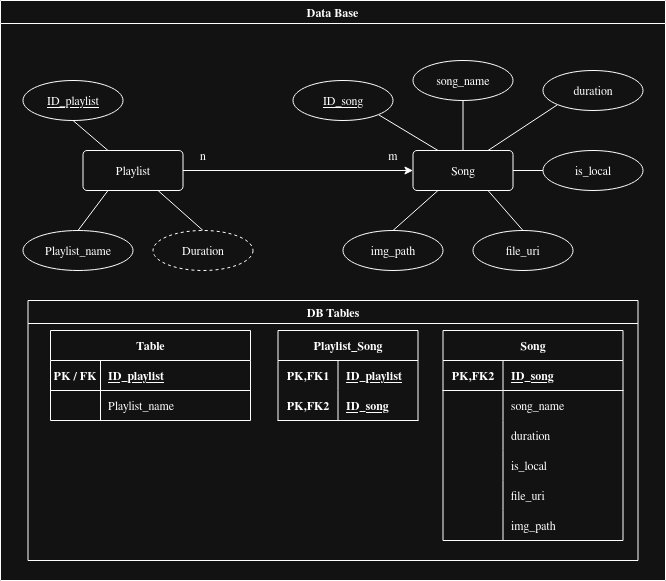

The diagram above was exported from draw.io. Its source (the exported page's mxGraphModel, read from the mxfile embedded in the PNG):
<mxGraphModel dx="1064" dy="586" grid="1" gridSize="10" guides="1" tooltips="1" connect="1" arrows="1" fold="1" page="1" pageScale="1" pageWidth="850" pageHeight="1100" math="0" shadow="0">
  <root>
    <mxCell id="0" />
    <mxCell id="1" parent="0" />
    <mxCell id="AMNfryXwFXCQLJkPAOrF-1" parent="1" style="shape=partialRectangle;connectable=0;fillColor=none;top=0;left=0;bottom=0;right=0;editable=1;overflow=hidden;whiteSpace=wrap;html=1;" value="" vertex="1">
      <mxGeometry height="30" width="55" x="500" y="460" as="geometry">
        <mxRectangle height="30" width="55" as="alternateBounds" />
      </mxGeometry>
    </mxCell>
    <mxCell id="AMNfryXwFXCQLJkPAOrF-2" parent="1" style="swimlane;whiteSpace=wrap;html=1;" value="Data Base" vertex="1">
      <mxGeometry height="580" width="665" x="10" y="20" as="geometry">
        <mxRectangle height="30" width="90" x="-830" y="10" as="alternateBounds" />
      </mxGeometry>
    </mxCell>
    <mxCell id="AMNfryXwFXCQLJkPAOrF-3" parent="AMNfryXwFXCQLJkPAOrF-2" style="swimlane;whiteSpace=wrap;html=1;startSize=23;" value="DB Tables" vertex="1">
      <mxGeometry height="260" width="610" x="27.5" y="300" as="geometry" />
    </mxCell>
    <mxCell id="AMNfryXwFXCQLJkPAOrF-4" parent="AMNfryXwFXCQLJkPAOrF-3" style="shape=table;startSize=30;container=1;collapsible=1;childLayout=tableLayout;fixedRows=1;rowLines=0;fontStyle=1;align=center;resizeLast=1;html=1;whiteSpace=wrap;" value="Playlist_Song" vertex="1">
      <mxGeometry height="90" width="140" x="250" y="30" as="geometry" />
    </mxCell>
    <mxCell id="AMNfryXwFXCQLJkPAOrF-5" parent="AMNfryXwFXCQLJkPAOrF-4" style="shape=tableRow;horizontal=0;startSize=0;swimlaneHead=0;swimlaneBody=0;fillColor=none;collapsible=0;dropTarget=0;points=[[0,0.5],[1,0.5]];portConstraint=eastwest;top=0;left=0;right=0;bottom=0;html=1;" value="" vertex="1">
      <mxGeometry height="30" width="140" y="30" as="geometry" />
    </mxCell>
    <mxCell id="AMNfryXwFXCQLJkPAOrF-6" parent="AMNfryXwFXCQLJkPAOrF-5" style="shape=partialRectangle;connectable=0;fillColor=none;top=0;left=0;bottom=0;right=0;fontStyle=1;overflow=hidden;html=1;whiteSpace=wrap;" value="PK,FK1" vertex="1">
      <mxGeometry height="30" width="60" as="geometry">
        <mxRectangle height="30" width="60" as="alternateBounds" />
      </mxGeometry>
    </mxCell>
    <mxCell id="AMNfryXwFXCQLJkPAOrF-7" parent="AMNfryXwFXCQLJkPAOrF-5" style="shape=partialRectangle;connectable=0;fillColor=none;top=0;left=0;bottom=0;right=0;align=left;spacingLeft=6;fontStyle=5;overflow=hidden;html=1;whiteSpace=wrap;" value="ID_playlist" vertex="1">
      <mxGeometry height="30" width="80" x="60" as="geometry">
        <mxRectangle height="30" width="80" as="alternateBounds" />
      </mxGeometry>
    </mxCell>
    <mxCell id="AMNfryXwFXCQLJkPAOrF-8" parent="AMNfryXwFXCQLJkPAOrF-4" style="shape=tableRow;horizontal=0;startSize=0;swimlaneHead=0;swimlaneBody=0;fillColor=none;collapsible=0;dropTarget=0;points=[[0,0.5],[1,0.5]];portConstraint=eastwest;top=0;left=0;right=0;bottom=1;html=1;" value="" vertex="1">
      <mxGeometry height="30" width="140" y="60" as="geometry" />
    </mxCell>
    <mxCell id="AMNfryXwFXCQLJkPAOrF-9" parent="AMNfryXwFXCQLJkPAOrF-8" style="shape=partialRectangle;connectable=0;fillColor=none;top=0;left=0;bottom=0;right=0;fontStyle=1;overflow=hidden;html=1;whiteSpace=wrap;" value="PK,FK2" vertex="1">
      <mxGeometry height="30" width="60" as="geometry">
        <mxRectangle height="30" width="60" as="alternateBounds" />
      </mxGeometry>
    </mxCell>
    <mxCell id="AMNfryXwFXCQLJkPAOrF-10" parent="AMNfryXwFXCQLJkPAOrF-8" style="shape=partialRectangle;connectable=0;fillColor=none;top=0;left=0;bottom=0;right=0;align=left;spacingLeft=6;fontStyle=5;overflow=hidden;html=1;whiteSpace=wrap;" value="ID_song" vertex="1">
      <mxGeometry height="30" width="80" x="60" as="geometry">
        <mxRectangle height="30" width="80" as="alternateBounds" />
      </mxGeometry>
    </mxCell>
    <mxCell id="AMNfryXwFXCQLJkPAOrF-11" parent="AMNfryXwFXCQLJkPAOrF-3" style="shape=table;startSize=30;container=1;collapsible=1;childLayout=tableLayout;fixedRows=1;rowLines=0;fontStyle=1;align=center;resizeLast=1;html=1;" value="Table" vertex="1">
      <mxGeometry height="90" width="200" x="22.5" y="30" as="geometry" />
    </mxCell>
    <mxCell id="AMNfryXwFXCQLJkPAOrF-12" parent="AMNfryXwFXCQLJkPAOrF-11" style="shape=tableRow;horizontal=0;startSize=0;swimlaneHead=0;swimlaneBody=0;fillColor=none;collapsible=0;dropTarget=0;points=[[0,0.5],[1,0.5]];portConstraint=eastwest;top=0;left=0;right=0;bottom=1;" value="" vertex="1">
      <mxGeometry height="30" width="200" y="30" as="geometry" />
    </mxCell>
    <mxCell id="AMNfryXwFXCQLJkPAOrF-13" parent="AMNfryXwFXCQLJkPAOrF-12" style="shape=partialRectangle;connectable=0;fillColor=none;top=0;left=0;bottom=0;right=0;fontStyle=1;overflow=hidden;whiteSpace=wrap;html=1;" value="&lt;b&gt;PK /&amp;nbsp;FK&lt;/b&gt;" vertex="1">
      <mxGeometry height="30" width="50" as="geometry">
        <mxRectangle height="30" width="50" as="alternateBounds" />
      </mxGeometry>
    </mxCell>
    <mxCell id="AMNfryXwFXCQLJkPAOrF-14" parent="AMNfryXwFXCQLJkPAOrF-12" style="shape=partialRectangle;connectable=0;fillColor=none;top=0;left=0;bottom=0;right=0;align=left;spacingLeft=6;fontStyle=5;overflow=hidden;whiteSpace=wrap;html=1;" value="ID_playlist" vertex="1">
      <mxGeometry height="30" width="150" x="50" as="geometry">
        <mxRectangle height="30" width="150" as="alternateBounds" />
      </mxGeometry>
    </mxCell>
    <mxCell id="AMNfryXwFXCQLJkPAOrF-15" parent="AMNfryXwFXCQLJkPAOrF-11" style="shape=tableRow;horizontal=0;startSize=0;swimlaneHead=0;swimlaneBody=0;fillColor=none;collapsible=0;dropTarget=0;points=[[0,0.5],[1,0.5]];portConstraint=eastwest;top=0;left=0;right=0;bottom=0;" value="" vertex="1">
      <mxGeometry height="30" width="200" y="60" as="geometry" />
    </mxCell>
    <mxCell id="AMNfryXwFXCQLJkPAOrF-16" parent="AMNfryXwFXCQLJkPAOrF-15" style="shape=partialRectangle;connectable=0;fillColor=none;top=0;left=0;bottom=0;right=0;editable=1;overflow=hidden;whiteSpace=wrap;html=1;" value="" vertex="1">
      <mxGeometry height="30" width="50" as="geometry">
        <mxRectangle height="30" width="50" as="alternateBounds" />
      </mxGeometry>
    </mxCell>
    <mxCell id="AMNfryXwFXCQLJkPAOrF-17" parent="AMNfryXwFXCQLJkPAOrF-15" style="shape=partialRectangle;connectable=0;fillColor=none;top=0;left=0;bottom=0;right=0;align=left;spacingLeft=6;overflow=hidden;whiteSpace=wrap;html=1;" value="Playlist_name" vertex="1">
      <mxGeometry height="30" width="150" x="50" as="geometry">
        <mxRectangle height="30" width="150" as="alternateBounds" />
      </mxGeometry>
    </mxCell>
    <mxCell id="AMNfryXwFXCQLJkPAOrF-18" parent="AMNfryXwFXCQLJkPAOrF-3" style="shape=tableRow;horizontal=0;startSize=0;swimlaneHead=0;swimlaneBody=0;fillColor=none;collapsible=0;dropTarget=0;points=[[0,0.5],[1,0.5]];portConstraint=eastwest;top=0;left=0;right=0;bottom=0;" value="" vertex="1">
      <mxGeometry height="30" width="205" x="390" y="160" as="geometry" />
    </mxCell>
    <mxCell id="AMNfryXwFXCQLJkPAOrF-19" parent="AMNfryXwFXCQLJkPAOrF-3" style="shape=table;startSize=30;container=1;collapsible=1;childLayout=tableLayout;fixedRows=1;rowLines=0;fontStyle=1;align=center;resizeLast=1;html=1;whiteSpace=wrap;" value="Song" vertex="1">
      <mxGeometry height="210" width="180" x="415" y="30" as="geometry" />
    </mxCell>
    <mxCell id="AMNfryXwFXCQLJkPAOrF-20" parent="AMNfryXwFXCQLJkPAOrF-19" style="shape=tableRow;horizontal=0;startSize=0;swimlaneHead=0;swimlaneBody=0;fillColor=none;collapsible=0;dropTarget=0;points=[[0,0.5],[1,0.5]];portConstraint=eastwest;top=0;left=0;right=0;bottom=1;html=1;" value="" vertex="1">
      <mxGeometry height="30" width="180" y="30" as="geometry" />
    </mxCell>
    <mxCell id="AMNfryXwFXCQLJkPAOrF-21" parent="AMNfryXwFXCQLJkPAOrF-20" style="shape=partialRectangle;connectable=0;fillColor=none;top=0;left=0;bottom=0;right=0;fontStyle=1;overflow=hidden;html=1;whiteSpace=wrap;" value="PK,FK2" vertex="1">
      <mxGeometry height="30" width="60" as="geometry">
        <mxRectangle height="30" width="60" as="alternateBounds" />
      </mxGeometry>
    </mxCell>
    <mxCell id="AMNfryXwFXCQLJkPAOrF-22" parent="AMNfryXwFXCQLJkPAOrF-20" style="shape=partialRectangle;connectable=0;fillColor=none;top=0;left=0;bottom=0;right=0;align=left;spacingLeft=6;fontStyle=5;overflow=hidden;html=1;whiteSpace=wrap;" value="ID_song" vertex="1">
      <mxGeometry height="30" width="120" x="60" as="geometry">
        <mxRectangle height="30" width="120" as="alternateBounds" />
      </mxGeometry>
    </mxCell>
    <mxCell id="AMNfryXwFXCQLJkPAOrF-23" parent="AMNfryXwFXCQLJkPAOrF-19" style="shape=tableRow;horizontal=0;startSize=0;swimlaneHead=0;swimlaneBody=0;fillColor=none;collapsible=0;dropTarget=0;points=[[0,0.5],[1,0.5]];portConstraint=eastwest;top=0;left=0;right=0;bottom=0;html=1;" value="" vertex="1">
      <mxGeometry height="30" width="180" y="60" as="geometry" />
    </mxCell>
    <mxCell id="AMNfryXwFXCQLJkPAOrF-24" parent="AMNfryXwFXCQLJkPAOrF-23" style="shape=partialRectangle;connectable=0;fillColor=none;top=0;left=0;bottom=0;right=0;editable=1;overflow=hidden;html=1;whiteSpace=wrap;" value="" vertex="1">
      <mxGeometry height="30" width="60" as="geometry">
        <mxRectangle height="30" width="60" as="alternateBounds" />
      </mxGeometry>
    </mxCell>
    <mxCell id="AMNfryXwFXCQLJkPAOrF-25" parent="AMNfryXwFXCQLJkPAOrF-23" style="shape=partialRectangle;connectable=0;fillColor=none;top=0;left=0;bottom=0;right=0;align=left;spacingLeft=6;overflow=hidden;html=1;whiteSpace=wrap;" value="song_name" vertex="1">
      <mxGeometry height="30" width="120" x="60" as="geometry">
        <mxRectangle height="30" width="120" as="alternateBounds" />
      </mxGeometry>
    </mxCell>
    <mxCell id="AMNfryXwFXCQLJkPAOrF-26" parent="AMNfryXwFXCQLJkPAOrF-19" style="shape=tableRow;horizontal=0;startSize=0;swimlaneHead=0;swimlaneBody=0;fillColor=none;collapsible=0;dropTarget=0;points=[[0,0.5],[1,0.5]];portConstraint=eastwest;top=0;left=0;right=0;bottom=0;" value="" vertex="1">
      <mxGeometry height="30" width="180" y="90" as="geometry" />
    </mxCell>
    <mxCell id="AMNfryXwFXCQLJkPAOrF-27" parent="AMNfryXwFXCQLJkPAOrF-26" style="shape=partialRectangle;connectable=0;fillColor=none;top=0;left=0;bottom=0;right=0;editable=1;overflow=hidden;whiteSpace=wrap;html=1;" value="" vertex="1">
      <mxGeometry height="30" width="60" as="geometry">
        <mxRectangle height="30" width="60" as="alternateBounds" />
      </mxGeometry>
    </mxCell>
    <mxCell id="AMNfryXwFXCQLJkPAOrF-28" parent="AMNfryXwFXCQLJkPAOrF-26" style="shape=partialRectangle;connectable=0;fillColor=none;top=0;left=0;bottom=0;right=0;align=left;spacingLeft=6;overflow=hidden;whiteSpace=wrap;html=1;" value="duration" vertex="1">
      <mxGeometry height="30" width="120" x="60" as="geometry">
        <mxRectangle height="30" width="120" as="alternateBounds" />
      </mxGeometry>
    </mxCell>
    <mxCell id="AMNfryXwFXCQLJkPAOrF-29" parent="AMNfryXwFXCQLJkPAOrF-19" style="shape=tableRow;horizontal=0;startSize=0;swimlaneHead=0;swimlaneBody=0;fillColor=none;collapsible=0;dropTarget=0;points=[[0,0.5],[1,0.5]];portConstraint=eastwest;top=0;left=0;right=0;bottom=0;" value="" vertex="1">
      <mxGeometry height="30" width="180" y="120" as="geometry" />
    </mxCell>
    <mxCell id="AMNfryXwFXCQLJkPAOrF-30" parent="AMNfryXwFXCQLJkPAOrF-29" style="shape=partialRectangle;connectable=0;fillColor=none;top=0;left=0;bottom=0;right=0;editable=1;overflow=hidden;whiteSpace=wrap;html=1;" value="" vertex="1">
      <mxGeometry height="30" width="60" as="geometry">
        <mxRectangle height="30" width="60" as="alternateBounds" />
      </mxGeometry>
    </mxCell>
    <mxCell id="AMNfryXwFXCQLJkPAOrF-31" parent="AMNfryXwFXCQLJkPAOrF-29" style="shape=partialRectangle;connectable=0;fillColor=none;top=0;left=0;bottom=0;right=0;align=left;spacingLeft=6;overflow=hidden;whiteSpace=wrap;html=1;" value="is_local" vertex="1">
      <mxGeometry height="30" width="120" x="60" as="geometry">
        <mxRectangle height="30" width="120" as="alternateBounds" />
      </mxGeometry>
    </mxCell>
    <mxCell id="AMNfryXwFXCQLJkPAOrF-32" parent="AMNfryXwFXCQLJkPAOrF-19" style="shape=tableRow;horizontal=0;startSize=0;swimlaneHead=0;swimlaneBody=0;fillColor=none;collapsible=0;dropTarget=0;points=[[0,0.5],[1,0.5]];portConstraint=eastwest;top=0;left=0;right=0;bottom=0;" value="" vertex="1">
      <mxGeometry height="30" width="180" y="150" as="geometry" />
    </mxCell>
    <mxCell id="AMNfryXwFXCQLJkPAOrF-33" parent="AMNfryXwFXCQLJkPAOrF-32" style="shape=partialRectangle;connectable=0;fillColor=none;top=0;left=0;bottom=0;right=0;editable=1;overflow=hidden;whiteSpace=wrap;html=1;" value="" vertex="1">
      <mxGeometry height="30" width="60" as="geometry">
        <mxRectangle height="30" width="60" as="alternateBounds" />
      </mxGeometry>
    </mxCell>
    <mxCell id="AMNfryXwFXCQLJkPAOrF-34" parent="AMNfryXwFXCQLJkPAOrF-32" style="shape=partialRectangle;connectable=0;fillColor=none;top=0;left=0;bottom=0;right=0;align=left;spacingLeft=6;overflow=hidden;whiteSpace=wrap;html=1;" value="file_uri" vertex="1">
      <mxGeometry height="30" width="120" x="60" as="geometry">
        <mxRectangle height="30" width="120" as="alternateBounds" />
      </mxGeometry>
    </mxCell>
    <mxCell id="AMNfryXwFXCQLJkPAOrF-35" parent="AMNfryXwFXCQLJkPAOrF-19" style="shape=tableRow;horizontal=0;startSize=0;swimlaneHead=0;swimlaneBody=0;fillColor=none;collapsible=0;dropTarget=0;points=[[0,0.5],[1,0.5]];portConstraint=eastwest;top=0;left=0;right=0;bottom=0;html=1;" value="" vertex="1">
      <mxGeometry height="30" width="180" y="180" as="geometry" />
    </mxCell>
    <mxCell id="AMNfryXwFXCQLJkPAOrF-36" parent="AMNfryXwFXCQLJkPAOrF-35" style="shape=partialRectangle;connectable=0;fillColor=none;top=0;left=0;bottom=0;right=0;editable=1;overflow=hidden;html=1;whiteSpace=wrap;" value="" vertex="1">
      <mxGeometry height="30" width="60" as="geometry">
        <mxRectangle height="30" width="60" as="alternateBounds" />
      </mxGeometry>
    </mxCell>
    <mxCell id="AMNfryXwFXCQLJkPAOrF-37" parent="AMNfryXwFXCQLJkPAOrF-35" style="shape=partialRectangle;connectable=0;fillColor=none;top=0;left=0;bottom=0;right=0;align=left;spacingLeft=6;overflow=hidden;html=1;whiteSpace=wrap;" value="img_path" vertex="1">
      <mxGeometry height="30" width="120" x="60" as="geometry">
        <mxRectangle height="30" width="120" as="alternateBounds" />
      </mxGeometry>
    </mxCell>
    <mxCell id="AMNfryXwFXCQLJkPAOrF-38" edge="1" parent="AMNfryXwFXCQLJkPAOrF-2" source="AMNfryXwFXCQLJkPAOrF-42" style="rounded=0;orthogonalLoop=1;jettySize=auto;html=1;exitX=0.25;exitY=0;exitDx=0;exitDy=0;entryX=0.5;entryY=1;entryDx=0;entryDy=0;endArrow=none;endFill=0;" target="AMNfryXwFXCQLJkPAOrF-43">
      <mxGeometry relative="1" as="geometry" />
    </mxCell>
    <mxCell id="AMNfryXwFXCQLJkPAOrF-39" edge="1" parent="AMNfryXwFXCQLJkPAOrF-2" source="AMNfryXwFXCQLJkPAOrF-42" style="rounded=0;orthogonalLoop=1;jettySize=auto;html=1;exitX=0.25;exitY=1;exitDx=0;exitDy=0;entryX=0.5;entryY=0;entryDx=0;entryDy=0;endArrow=none;endFill=0;" target="AMNfryXwFXCQLJkPAOrF-44">
      <mxGeometry relative="1" as="geometry" />
    </mxCell>
    <mxCell id="AMNfryXwFXCQLJkPAOrF-40" edge="1" parent="AMNfryXwFXCQLJkPAOrF-2" source="AMNfryXwFXCQLJkPAOrF-42" style="rounded=0;orthogonalLoop=1;jettySize=auto;html=1;exitX=0.75;exitY=1;exitDx=0;exitDy=0;entryX=0.5;entryY=0;entryDx=0;entryDy=0;endArrow=none;endFill=0;" target="AMNfryXwFXCQLJkPAOrF-45">
      <mxGeometry relative="1" as="geometry" />
    </mxCell>
    <mxCell id="AMNfryXwFXCQLJkPAOrF-41" edge="1" parent="AMNfryXwFXCQLJkPAOrF-2" source="AMNfryXwFXCQLJkPAOrF-42" style="rounded=0;orthogonalLoop=1;jettySize=auto;html=1;exitX=1;exitY=0.5;exitDx=0;exitDy=0;entryX=0;entryY=0.5;entryDx=0;entryDy=0;endArrow=classic;endFill=1;" target="AMNfryXwFXCQLJkPAOrF-46">
      <mxGeometry relative="1" as="geometry" />
    </mxCell>
    <mxCell id="AMNfryXwFXCQLJkPAOrF-42" parent="AMNfryXwFXCQLJkPAOrF-2" style="rounded=1;arcSize=10;whiteSpace=wrap;html=1;align=center;" value="Playlist" vertex="1">
      <mxGeometry height="40" width="100" x="82.5" y="150" as="geometry" />
    </mxCell>
    <mxCell id="AMNfryXwFXCQLJkPAOrF-43" parent="AMNfryXwFXCQLJkPAOrF-2" style="ellipse;whiteSpace=wrap;html=1;align=center;fontStyle=4;" value="ID_playlist" vertex="1">
      <mxGeometry height="40" width="100" x="22.5" y="80" as="geometry" />
    </mxCell>
    <mxCell id="AMNfryXwFXCQLJkPAOrF-44" parent="AMNfryXwFXCQLJkPAOrF-2" style="ellipse;whiteSpace=wrap;html=1;align=center;" value="Playlist_name" vertex="1">
      <mxGeometry height="40" width="110" x="22.5" y="230" as="geometry" />
    </mxCell>
    <mxCell id="AMNfryXwFXCQLJkPAOrF-45" parent="AMNfryXwFXCQLJkPAOrF-2" style="ellipse;whiteSpace=wrap;html=1;align=center;dashed=1;" value="Duration" vertex="1">
      <mxGeometry height="40" width="100" x="152.5" y="230" as="geometry" />
    </mxCell>
    <mxCell id="AMNfryXwFXCQLJkPAOrF-46" parent="AMNfryXwFXCQLJkPAOrF-2" style="rounded=1;arcSize=10;whiteSpace=wrap;html=1;align=center;" value="Song" vertex="1">
      <mxGeometry height="40" width="100" x="412.5" y="150" as="geometry" />
    </mxCell>
    <mxCell id="AMNfryXwFXCQLJkPAOrF-47" edge="1" parent="AMNfryXwFXCQLJkPAOrF-2" source="AMNfryXwFXCQLJkPAOrF-48" style="rounded=0;orthogonalLoop=1;jettySize=auto;html=1;exitX=0.5;exitY=1;exitDx=0;exitDy=0;entryX=0.5;entryY=0;entryDx=0;entryDy=0;endArrow=none;endFill=0;" target="AMNfryXwFXCQLJkPAOrF-46">
      <mxGeometry relative="1" as="geometry" />
    </mxCell>
    <mxCell id="AMNfryXwFXCQLJkPAOrF-48" parent="AMNfryXwFXCQLJkPAOrF-2" style="ellipse;whiteSpace=wrap;html=1;align=center;" value="song_name" vertex="1">
      <mxGeometry height="40" width="100" x="412.5" y="60" as="geometry" />
    </mxCell>
    <mxCell id="AMNfryXwFXCQLJkPAOrF-49" edge="1" parent="AMNfryXwFXCQLJkPAOrF-2" source="AMNfryXwFXCQLJkPAOrF-58" style="rounded=0;orthogonalLoop=1;jettySize=auto;html=1;exitX=1;exitY=1;exitDx=0;exitDy=0;entryX=0.25;entryY=0;entryDx=0;entryDy=0;endArrow=none;endFill=0;" target="AMNfryXwFXCQLJkPAOrF-46">
      <mxGeometry relative="1" as="geometry" />
    </mxCell>
    <mxCell id="AMNfryXwFXCQLJkPAOrF-50" edge="1" parent="AMNfryXwFXCQLJkPAOrF-2" source="AMNfryXwFXCQLJkPAOrF-51" style="rounded=0;orthogonalLoop=1;jettySize=auto;html=1;exitX=0;exitY=1;exitDx=0;exitDy=0;entryX=0.75;entryY=0;entryDx=0;entryDy=0;endArrow=none;endFill=0;" target="AMNfryXwFXCQLJkPAOrF-46">
      <mxGeometry relative="1" as="geometry" />
    </mxCell>
    <mxCell id="AMNfryXwFXCQLJkPAOrF-51" parent="AMNfryXwFXCQLJkPAOrF-2" style="ellipse;whiteSpace=wrap;html=1;align=center;" value="duration" vertex="1">
      <mxGeometry height="40" width="100" x="542.5" y="70" as="geometry" />
    </mxCell>
    <mxCell id="AMNfryXwFXCQLJkPAOrF-52" edge="1" parent="AMNfryXwFXCQLJkPAOrF-2" source="AMNfryXwFXCQLJkPAOrF-53" style="rounded=0;orthogonalLoop=1;jettySize=auto;html=1;exitX=0;exitY=0.5;exitDx=0;exitDy=0;entryX=1;entryY=0.5;entryDx=0;entryDy=0;endArrow=none;endFill=0;" target="AMNfryXwFXCQLJkPAOrF-46">
      <mxGeometry relative="1" as="geometry" />
    </mxCell>
    <mxCell id="AMNfryXwFXCQLJkPAOrF-53" parent="AMNfryXwFXCQLJkPAOrF-2" style="ellipse;whiteSpace=wrap;html=1;align=center;" value="is_local" vertex="1">
      <mxGeometry height="40" width="100" x="542.5" y="150" as="geometry" />
    </mxCell>
    <mxCell id="AMNfryXwFXCQLJkPAOrF-54" edge="1" parent="AMNfryXwFXCQLJkPAOrF-2" source="AMNfryXwFXCQLJkPAOrF-55" style="rounded=0;orthogonalLoop=1;jettySize=auto;html=1;exitX=0.5;exitY=0;exitDx=0;exitDy=0;entryX=0.75;entryY=1;entryDx=0;entryDy=0;endArrow=none;endFill=0;" target="AMNfryXwFXCQLJkPAOrF-46">
      <mxGeometry relative="1" as="geometry" />
    </mxCell>
    <mxCell id="AMNfryXwFXCQLJkPAOrF-55" parent="AMNfryXwFXCQLJkPAOrF-2" style="ellipse;whiteSpace=wrap;html=1;align=center;" value="file_uri" vertex="1">
      <mxGeometry height="40" width="100" x="472.5" y="230" as="geometry" />
    </mxCell>
    <mxCell id="AMNfryXwFXCQLJkPAOrF-56" parent="AMNfryXwFXCQLJkPAOrF-2" style="text;html=1;whiteSpace=wrap;strokeColor=none;fillColor=none;align=center;verticalAlign=middle;rounded=0;" value="n" vertex="1">
      <mxGeometry height="30" width="60" x="172.5" y="140" as="geometry" />
    </mxCell>
    <mxCell id="AMNfryXwFXCQLJkPAOrF-57" parent="AMNfryXwFXCQLJkPAOrF-2" style="text;html=1;whiteSpace=wrap;strokeColor=none;fillColor=none;align=center;verticalAlign=middle;rounded=0;" value="m" vertex="1">
      <mxGeometry height="30" width="60" x="362.5" y="140" as="geometry" />
    </mxCell>
    <mxCell id="AMNfryXwFXCQLJkPAOrF-58" parent="AMNfryXwFXCQLJkPAOrF-2" style="ellipse;whiteSpace=wrap;html=1;align=center;fontStyle=4;" value="ID_song" vertex="1">
      <mxGeometry height="40" width="100" x="292.5" y="80" as="geometry" />
    </mxCell>
    <mxCell id="AMNfryXwFXCQLJkPAOrF-59" edge="1" parent="AMNfryXwFXCQLJkPAOrF-2" source="AMNfryXwFXCQLJkPAOrF-60" style="rounded=0;orthogonalLoop=1;jettySize=auto;html=1;exitX=0.5;exitY=0;exitDx=0;exitDy=0;entryX=0.25;entryY=1;entryDx=0;entryDy=0;endArrow=none;endFill=0;" target="AMNfryXwFXCQLJkPAOrF-46">
      <mxGeometry relative="1" as="geometry" />
    </mxCell>
    <mxCell id="AMNfryXwFXCQLJkPAOrF-60" parent="AMNfryXwFXCQLJkPAOrF-2" style="ellipse;whiteSpace=wrap;html=1;align=center;" value="img_path" vertex="1">
      <mxGeometry height="40" width="100" x="342.5" y="230" as="geometry" />
    </mxCell>
  </root>
</mxGraphModel>